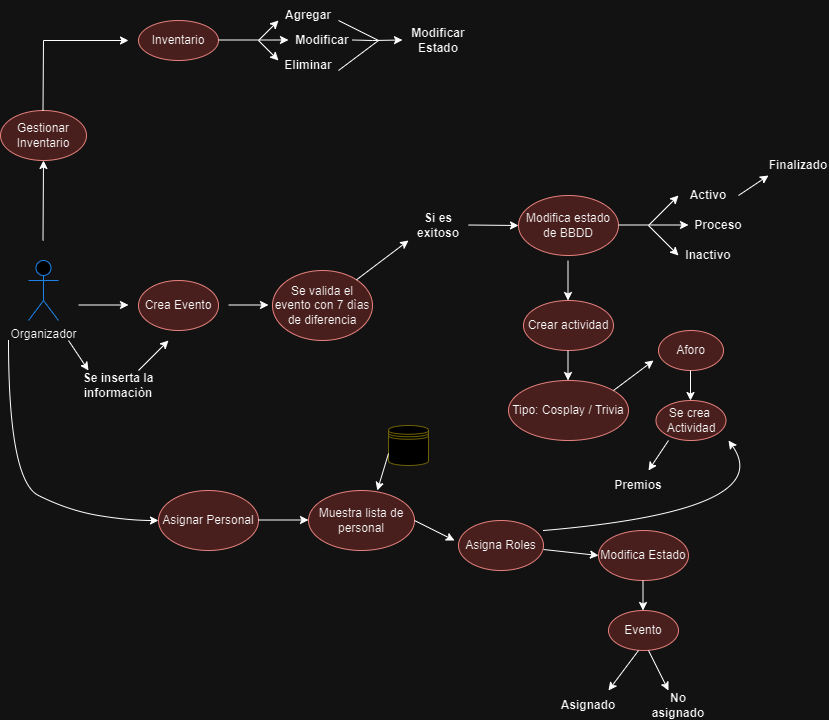

The diagram above was exported from draw.io. Its source (the exported page's mxGraphModel, read from the mxfile embedded in the PNG):
<mxGraphModel dx="1249" dy="573" grid="1" gridSize="10" guides="1" tooltips="1" connect="1" arrows="1" fold="1" page="1" pageScale="1" pageWidth="827" pageHeight="1169" math="0" shadow="0">
  <root>
    <mxCell id="WIyWlLk6GJQsqaUBKTNV-0" />
    <mxCell id="WIyWlLk6GJQsqaUBKTNV-1" parent="WIyWlLk6GJQsqaUBKTNV-0" />
    <mxCell id="U6g4rvS3SN5LBpybahR1-0" value="Organizador" style="shape=umlActor;verticalLabelPosition=bottom;verticalAlign=top;html=1;outlineConnect=0;strokeColor=#3399FF;" parent="WIyWlLk6GJQsqaUBKTNV-1" vertex="1">
      <mxGeometry x="70" y="420" width="30" height="60" as="geometry" />
    </mxCell>
    <mxCell id="U6g4rvS3SN5LBpybahR1-1" value="" style="endArrow=classic;html=1;rounded=0;" parent="WIyWlLk6GJQsqaUBKTNV-1" edge="1">
      <mxGeometry width="50" height="50" relative="1" as="geometry">
        <mxPoint x="120" y="464.5" as="sourcePoint" />
        <mxPoint x="170" y="464.5" as="targetPoint" />
      </mxGeometry>
    </mxCell>
    <mxCell id="U6g4rvS3SN5LBpybahR1-2" value="Crea Evento" style="ellipse;whiteSpace=wrap;html=1;strokeColor=#b85450;fillColor=#f8cecc;" parent="WIyWlLk6GJQsqaUBKTNV-1" vertex="1">
      <mxGeometry x="180" y="440" width="80" height="50" as="geometry" />
    </mxCell>
    <mxCell id="U6g4rvS3SN5LBpybahR1-3" value="" style="endArrow=classic;html=1;rounded=0;" parent="WIyWlLk6GJQsqaUBKTNV-1" edge="1">
      <mxGeometry width="50" height="50" relative="1" as="geometry">
        <mxPoint x="270" y="464.5" as="sourcePoint" />
        <mxPoint x="310" y="464.5" as="targetPoint" />
      </mxGeometry>
    </mxCell>
    <mxCell id="U6g4rvS3SN5LBpybahR1-4" value="Se valida el evento con 7 dìas de diferencia" style="ellipse;whiteSpace=wrap;html=1;strokeColor=#b85450;fillColor=#f8cecc;" parent="WIyWlLk6GJQsqaUBKTNV-1" vertex="1">
      <mxGeometry x="314" y="430" width="100" height="70" as="geometry" />
    </mxCell>
    <mxCell id="U6g4rvS3SN5LBpybahR1-5" value="" style="endArrow=classic;html=1;rounded=0;" parent="WIyWlLk6GJQsqaUBKTNV-1" edge="1">
      <mxGeometry width="50" height="50" relative="1" as="geometry">
        <mxPoint x="110" y="500" as="sourcePoint" />
        <mxPoint x="130" y="530" as="targetPoint" />
      </mxGeometry>
    </mxCell>
    <mxCell id="U6g4rvS3SN5LBpybahR1-6" value="&lt;b&gt;Se inserta la informaciòn&lt;/b&gt;" style="text;html=1;align=center;verticalAlign=middle;whiteSpace=wrap;rounded=0;" parent="WIyWlLk6GJQsqaUBKTNV-1" vertex="1">
      <mxGeometry x="120" y="530" width="80" height="30" as="geometry" />
    </mxCell>
    <mxCell id="U6g4rvS3SN5LBpybahR1-7" value="" style="endArrow=classic;html=1;rounded=0;" parent="WIyWlLk6GJQsqaUBKTNV-1" edge="1">
      <mxGeometry width="50" height="50" relative="1" as="geometry">
        <mxPoint x="180" y="530" as="sourcePoint" />
        <mxPoint x="210" y="500" as="targetPoint" />
      </mxGeometry>
    </mxCell>
    <mxCell id="U6g4rvS3SN5LBpybahR1-8" value="" style="endArrow=classic;html=1;rounded=0;" parent="WIyWlLk6GJQsqaUBKTNV-1" source="U6g4rvS3SN5LBpybahR1-4" edge="1">
      <mxGeometry width="50" height="50" relative="1" as="geometry">
        <mxPoint x="410" y="430" as="sourcePoint" />
        <mxPoint x="450" y="400" as="targetPoint" />
      </mxGeometry>
    </mxCell>
    <mxCell id="U6g4rvS3SN5LBpybahR1-9" value="&lt;b&gt;Si es exitoso&lt;/b&gt;" style="text;html=1;align=center;verticalAlign=middle;whiteSpace=wrap;rounded=0;" parent="WIyWlLk6GJQsqaUBKTNV-1" vertex="1">
      <mxGeometry x="450" y="370" width="60" height="30" as="geometry" />
    </mxCell>
    <mxCell id="U6g4rvS3SN5LBpybahR1-10" value="" style="endArrow=classic;html=1;rounded=0;entryX=0;entryY=0.5;entryDx=0;entryDy=0;" parent="WIyWlLk6GJQsqaUBKTNV-1" target="U6g4rvS3SN5LBpybahR1-11" edge="1">
      <mxGeometry width="50" height="50" relative="1" as="geometry">
        <mxPoint x="510" y="384.5" as="sourcePoint" />
        <mxPoint x="550" y="384.5" as="targetPoint" />
      </mxGeometry>
    </mxCell>
    <mxCell id="U6g4rvS3SN5LBpybahR1-11" value="Modifica estado de BBDD" style="ellipse;whiteSpace=wrap;html=1;strokeColor=#b85450;fillColor=#f8cecc;" parent="WIyWlLk6GJQsqaUBKTNV-1" vertex="1">
      <mxGeometry x="560" y="355" width="100" height="60" as="geometry" />
    </mxCell>
    <mxCell id="U6g4rvS3SN5LBpybahR1-12" value="" style="endArrow=classic;html=1;rounded=0;" parent="WIyWlLk6GJQsqaUBKTNV-1" edge="1">
      <mxGeometry width="50" height="50" relative="1" as="geometry">
        <mxPoint x="609.5" y="420" as="sourcePoint" />
        <mxPoint x="609.5" y="460" as="targetPoint" />
      </mxGeometry>
    </mxCell>
    <mxCell id="U6g4rvS3SN5LBpybahR1-13" value="Crear actividad" style="ellipse;whiteSpace=wrap;html=1;strokeColor=#b85450;fillColor=#f8cecc;" parent="WIyWlLk6GJQsqaUBKTNV-1" vertex="1">
      <mxGeometry x="565" y="460" width="90" height="50" as="geometry" />
    </mxCell>
    <mxCell id="U6g4rvS3SN5LBpybahR1-14" value="" style="endArrow=classic;html=1;rounded=0;" parent="WIyWlLk6GJQsqaUBKTNV-1" edge="1">
      <mxGeometry width="50" height="50" relative="1" as="geometry">
        <mxPoint x="609.5" y="510" as="sourcePoint" />
        <mxPoint x="609.5" y="540" as="targetPoint" />
      </mxGeometry>
    </mxCell>
    <mxCell id="U6g4rvS3SN5LBpybahR1-15" value="Tipo: Cosplay / Trivia" style="ellipse;whiteSpace=wrap;html=1;strokeColor=#b85450;fillColor=#f8cecc;" parent="WIyWlLk6GJQsqaUBKTNV-1" vertex="1">
      <mxGeometry x="550" y="540" width="120" height="60" as="geometry" />
    </mxCell>
    <mxCell id="U6g4rvS3SN5LBpybahR1-17" value="" style="endArrow=none;html=1;rounded=0;" parent="WIyWlLk6GJQsqaUBKTNV-1" edge="1">
      <mxGeometry width="50" height="50" relative="1" as="geometry">
        <mxPoint x="660" y="384.5" as="sourcePoint" />
        <mxPoint x="690" y="384.5" as="targetPoint" />
      </mxGeometry>
    </mxCell>
    <mxCell id="U6g4rvS3SN5LBpybahR1-18" value="" style="endArrow=classic;html=1;rounded=0;" parent="WIyWlLk6GJQsqaUBKTNV-1" edge="1">
      <mxGeometry width="50" height="50" relative="1" as="geometry">
        <mxPoint x="690" y="385" as="sourcePoint" />
        <mxPoint x="720" y="355" as="targetPoint" />
      </mxGeometry>
    </mxCell>
    <mxCell id="U6g4rvS3SN5LBpybahR1-19" value="" style="endArrow=classic;html=1;rounded=0;" parent="WIyWlLk6GJQsqaUBKTNV-1" edge="1">
      <mxGeometry width="50" height="50" relative="1" as="geometry">
        <mxPoint x="690" y="384.5" as="sourcePoint" />
        <mxPoint x="730" y="384.5" as="targetPoint" />
      </mxGeometry>
    </mxCell>
    <mxCell id="U6g4rvS3SN5LBpybahR1-20" value="" style="endArrow=classic;html=1;rounded=0;" parent="WIyWlLk6GJQsqaUBKTNV-1" edge="1">
      <mxGeometry width="50" height="50" relative="1" as="geometry">
        <mxPoint x="690" y="385" as="sourcePoint" />
        <mxPoint x="720" y="415" as="targetPoint" />
      </mxGeometry>
    </mxCell>
    <mxCell id="U6g4rvS3SN5LBpybahR1-21" value="&lt;b&gt;Activo&lt;/b&gt;" style="text;html=1;align=center;verticalAlign=middle;whiteSpace=wrap;rounded=0;" parent="WIyWlLk6GJQsqaUBKTNV-1" vertex="1">
      <mxGeometry x="720" y="340" width="60" height="30" as="geometry" />
    </mxCell>
    <mxCell id="U6g4rvS3SN5LBpybahR1-22" value="&lt;b&gt;Proceso&lt;/b&gt;" style="text;html=1;align=center;verticalAlign=middle;whiteSpace=wrap;rounded=0;" parent="WIyWlLk6GJQsqaUBKTNV-1" vertex="1">
      <mxGeometry x="730" y="370" width="60" height="30" as="geometry" />
    </mxCell>
    <mxCell id="U6g4rvS3SN5LBpybahR1-23" value="&lt;b&gt;Inactivo&lt;/b&gt;" style="text;html=1;align=center;verticalAlign=middle;whiteSpace=wrap;rounded=0;" parent="WIyWlLk6GJQsqaUBKTNV-1" vertex="1">
      <mxGeometry x="720" y="400" width="60" height="30" as="geometry" />
    </mxCell>
    <mxCell id="U6g4rvS3SN5LBpybahR1-24" value="" style="endArrow=classic;html=1;rounded=0;" parent="WIyWlLk6GJQsqaUBKTNV-1" edge="1">
      <mxGeometry width="50" height="50" relative="1" as="geometry">
        <mxPoint x="780" y="355" as="sourcePoint" />
        <mxPoint x="810" y="335" as="targetPoint" />
      </mxGeometry>
    </mxCell>
    <mxCell id="U6g4rvS3SN5LBpybahR1-25" value="&lt;b&gt;Finalizado&lt;/b&gt;" style="text;html=1;align=center;verticalAlign=middle;whiteSpace=wrap;rounded=0;" parent="WIyWlLk6GJQsqaUBKTNV-1" vertex="1">
      <mxGeometry x="810" y="310" width="60" height="30" as="geometry" />
    </mxCell>
    <mxCell id="U6g4rvS3SN5LBpybahR1-26" value="" style="endArrow=classic;html=1;rounded=0;" parent="WIyWlLk6GJQsqaUBKTNV-1" edge="1">
      <mxGeometry width="50" height="50" relative="1" as="geometry">
        <mxPoint x="655" y="550" as="sourcePoint" />
        <mxPoint x="695" y="520" as="targetPoint" />
      </mxGeometry>
    </mxCell>
    <mxCell id="U6g4rvS3SN5LBpybahR1-27" value="Aforo" style="ellipse;whiteSpace=wrap;html=1;strokeColor=#b85450;fillColor=#f8cecc;" parent="WIyWlLk6GJQsqaUBKTNV-1" vertex="1">
      <mxGeometry x="700" y="490" width="65" height="40" as="geometry" />
    </mxCell>
    <mxCell id="U6g4rvS3SN5LBpybahR1-28" value="" style="endArrow=classic;html=1;rounded=0;" parent="WIyWlLk6GJQsqaUBKTNV-1" edge="1">
      <mxGeometry width="50" height="50" relative="1" as="geometry">
        <mxPoint x="732" y="530" as="sourcePoint" />
        <mxPoint x="732" y="560" as="targetPoint" />
      </mxGeometry>
    </mxCell>
    <mxCell id="U6g4rvS3SN5LBpybahR1-29" value="Se crea&amp;nbsp; Actividad" style="ellipse;whiteSpace=wrap;html=1;strokeColor=#b85450;fillColor=#f8cecc;" parent="WIyWlLk6GJQsqaUBKTNV-1" vertex="1">
      <mxGeometry x="697.5" y="560" width="70" height="40" as="geometry" />
    </mxCell>
    <mxCell id="U6g4rvS3SN5LBpybahR1-30" value="" style="endArrow=classic;html=1;rounded=0;" parent="WIyWlLk6GJQsqaUBKTNV-1" edge="1">
      <mxGeometry width="50" height="50" relative="1" as="geometry">
        <mxPoint x="710" y="600" as="sourcePoint" />
        <mxPoint x="690" y="630" as="targetPoint" />
      </mxGeometry>
    </mxCell>
    <mxCell id="U6g4rvS3SN5LBpybahR1-31" value="&lt;b&gt;Premios&lt;/b&gt;" style="text;html=1;align=center;verticalAlign=middle;whiteSpace=wrap;rounded=0;" parent="WIyWlLk6GJQsqaUBKTNV-1" vertex="1">
      <mxGeometry x="650" y="630" width="60" height="30" as="geometry" />
    </mxCell>
    <mxCell id="U6g4rvS3SN5LBpybahR1-32" value="" style="endArrow=classic;html=1;rounded=0;" parent="WIyWlLk6GJQsqaUBKTNV-1" edge="1">
      <mxGeometry width="50" height="50" relative="1" as="geometry">
        <mxPoint x="84.5" y="400" as="sourcePoint" />
        <mxPoint x="85" y="320" as="targetPoint" />
      </mxGeometry>
    </mxCell>
    <mxCell id="U6g4rvS3SN5LBpybahR1-33" value="Gestionar Inventario" style="ellipse;whiteSpace=wrap;html=1;strokeColor=#b85450;fillColor=#f8cecc;" parent="WIyWlLk6GJQsqaUBKTNV-1" vertex="1">
      <mxGeometry x="42" y="270" width="86" height="50" as="geometry" />
    </mxCell>
    <mxCell id="U6g4rvS3SN5LBpybahR1-34" value="" style="endArrow=classic;html=1;rounded=0;" parent="WIyWlLk6GJQsqaUBKTNV-1" edge="1">
      <mxGeometry width="50" height="50" relative="1" as="geometry">
        <mxPoint x="84.5" y="270" as="sourcePoint" />
        <mxPoint x="170" y="200" as="targetPoint" />
        <Array as="points">
          <mxPoint x="85" y="200" />
        </Array>
      </mxGeometry>
    </mxCell>
    <mxCell id="U6g4rvS3SN5LBpybahR1-35" value="Inventario" style="ellipse;whiteSpace=wrap;html=1;fillColor=#f8cecc;strokeColor=#b85450;" parent="WIyWlLk6GJQsqaUBKTNV-1" vertex="1">
      <mxGeometry x="180" y="180" width="80" height="40" as="geometry" />
    </mxCell>
    <mxCell id="U6g4rvS3SN5LBpybahR1-37" value="" style="endArrow=none;html=1;rounded=0;" parent="WIyWlLk6GJQsqaUBKTNV-1" edge="1">
      <mxGeometry width="50" height="50" relative="1" as="geometry">
        <mxPoint x="260" y="199.5" as="sourcePoint" />
        <mxPoint x="300" y="199.5" as="targetPoint" />
      </mxGeometry>
    </mxCell>
    <mxCell id="U6g4rvS3SN5LBpybahR1-38" value="" style="endArrow=classic;html=1;rounded=0;" parent="WIyWlLk6GJQsqaUBKTNV-1" edge="1">
      <mxGeometry width="50" height="50" relative="1" as="geometry">
        <mxPoint x="300" y="200" as="sourcePoint" />
        <mxPoint x="320" y="180" as="targetPoint" />
      </mxGeometry>
    </mxCell>
    <mxCell id="U6g4rvS3SN5LBpybahR1-39" value="" style="endArrow=classic;html=1;rounded=0;" parent="WIyWlLk6GJQsqaUBKTNV-1" edge="1">
      <mxGeometry width="50" height="50" relative="1" as="geometry">
        <mxPoint x="300" y="199.5" as="sourcePoint" />
        <mxPoint x="330" y="199.5" as="targetPoint" />
      </mxGeometry>
    </mxCell>
    <mxCell id="U6g4rvS3SN5LBpybahR1-40" value="" style="endArrow=classic;html=1;rounded=0;" parent="WIyWlLk6GJQsqaUBKTNV-1" edge="1">
      <mxGeometry width="50" height="50" relative="1" as="geometry">
        <mxPoint x="300" y="200" as="sourcePoint" />
        <mxPoint x="320" y="220" as="targetPoint" />
      </mxGeometry>
    </mxCell>
    <mxCell id="U6g4rvS3SN5LBpybahR1-41" value="&lt;b&gt;Agregar&lt;/b&gt;" style="text;html=1;align=center;verticalAlign=middle;whiteSpace=wrap;rounded=0;" parent="WIyWlLk6GJQsqaUBKTNV-1" vertex="1">
      <mxGeometry x="320" y="160" width="60" height="30" as="geometry" />
    </mxCell>
    <mxCell id="U6g4rvS3SN5LBpybahR1-42" value="&lt;b&gt;Modificar&lt;/b&gt;" style="text;html=1;align=center;verticalAlign=middle;whiteSpace=wrap;rounded=0;" parent="WIyWlLk6GJQsqaUBKTNV-1" vertex="1">
      <mxGeometry x="334" y="185" width="60" height="30" as="geometry" />
    </mxCell>
    <mxCell id="U6g4rvS3SN5LBpybahR1-43" value="&lt;b&gt;Eliminar&lt;/b&gt;" style="text;html=1;align=center;verticalAlign=middle;whiteSpace=wrap;rounded=0;" parent="WIyWlLk6GJQsqaUBKTNV-1" vertex="1">
      <mxGeometry x="320" y="210" width="60" height="30" as="geometry" />
    </mxCell>
    <mxCell id="U6g4rvS3SN5LBpybahR1-44" value="" style="endArrow=none;html=1;rounded=0;" parent="WIyWlLk6GJQsqaUBKTNV-1" edge="1">
      <mxGeometry width="50" height="50" relative="1" as="geometry">
        <mxPoint x="380" y="180" as="sourcePoint" />
        <mxPoint x="420" y="200" as="targetPoint" />
      </mxGeometry>
    </mxCell>
    <mxCell id="U6g4rvS3SN5LBpybahR1-46" value="" style="endArrow=none;html=1;rounded=0;" parent="WIyWlLk6GJQsqaUBKTNV-1" edge="1">
      <mxGeometry width="50" height="50" relative="1" as="geometry">
        <mxPoint x="380" y="230" as="sourcePoint" />
        <mxPoint x="420" y="200" as="targetPoint" />
      </mxGeometry>
    </mxCell>
    <mxCell id="U6g4rvS3SN5LBpybahR1-47" value="" style="endArrow=classic;html=1;rounded=0;" parent="WIyWlLk6GJQsqaUBKTNV-1" edge="1">
      <mxGeometry width="50" height="50" relative="1" as="geometry">
        <mxPoint x="394" y="199.5" as="sourcePoint" />
        <mxPoint x="444" y="199.5" as="targetPoint" />
        <Array as="points">
          <mxPoint x="414" y="200" />
        </Array>
      </mxGeometry>
    </mxCell>
    <mxCell id="U6g4rvS3SN5LBpybahR1-48" value="&lt;b&gt;Modificar Estado&lt;/b&gt;" style="text;html=1;align=center;verticalAlign=middle;whiteSpace=wrap;rounded=0;" parent="WIyWlLk6GJQsqaUBKTNV-1" vertex="1">
      <mxGeometry x="450" y="185" width="60" height="30" as="geometry" />
    </mxCell>
    <mxCell id="U6g4rvS3SN5LBpybahR1-49" value="" style="curved=1;endArrow=classic;html=1;rounded=0;" parent="WIyWlLk6GJQsqaUBKTNV-1" edge="1">
      <mxGeometry width="50" height="50" relative="1" as="geometry">
        <mxPoint x="50" y="500" as="sourcePoint" />
        <mxPoint x="200" y="680" as="targetPoint" />
        <Array as="points">
          <mxPoint x="50" y="640" />
          <mxPoint x="110" y="670" />
          <mxPoint x="170" y="680" />
        </Array>
      </mxGeometry>
    </mxCell>
    <mxCell id="U6g4rvS3SN5LBpybahR1-50" value="Asignar Personal" style="ellipse;whiteSpace=wrap;html=1;fillColor=#f8cecc;strokeColor=#b85450;" parent="WIyWlLk6GJQsqaUBKTNV-1" vertex="1">
      <mxGeometry x="200" y="650" width="100" height="60" as="geometry" />
    </mxCell>
    <mxCell id="U6g4rvS3SN5LBpybahR1-51" value="" style="endArrow=classic;html=1;rounded=0;" parent="WIyWlLk6GJQsqaUBKTNV-1" edge="1">
      <mxGeometry width="50" height="50" relative="1" as="geometry">
        <mxPoint x="300" y="679.5" as="sourcePoint" />
        <mxPoint x="350" y="679.5" as="targetPoint" />
      </mxGeometry>
    </mxCell>
    <mxCell id="U6g4rvS3SN5LBpybahR1-52" value="Muestra lista de personal" style="ellipse;whiteSpace=wrap;html=1;fillColor=#f8cecc;strokeColor=#b85450;" parent="WIyWlLk6GJQsqaUBKTNV-1" vertex="1">
      <mxGeometry x="350" y="650" width="106" height="60" as="geometry" />
    </mxCell>
    <mxCell id="U6g4rvS3SN5LBpybahR1-54" value="" style="shape=datastore;whiteSpace=wrap;html=1;strokeColor=#B3A549;" parent="WIyWlLk6GJQsqaUBKTNV-1" vertex="1">
      <mxGeometry x="430" y="585" width="40" height="40" as="geometry" />
    </mxCell>
    <mxCell id="U6g4rvS3SN5LBpybahR1-55" value="" style="endArrow=classic;html=1;rounded=0;exitX=0;exitY=0.7;exitDx=0;exitDy=0;entryX=0.649;entryY=0;entryDx=0;entryDy=0;entryPerimeter=0;" parent="WIyWlLk6GJQsqaUBKTNV-1" source="U6g4rvS3SN5LBpybahR1-54" target="U6g4rvS3SN5LBpybahR1-52" edge="1">
      <mxGeometry width="50" height="50" relative="1" as="geometry">
        <mxPoint x="430" y="655" as="sourcePoint" />
        <mxPoint x="440" y="625" as="targetPoint" />
      </mxGeometry>
    </mxCell>
    <mxCell id="U6g4rvS3SN5LBpybahR1-56" value="" style="endArrow=classic;html=1;rounded=0;" parent="WIyWlLk6GJQsqaUBKTNV-1" edge="1">
      <mxGeometry width="50" height="50" relative="1" as="geometry">
        <mxPoint x="456" y="680" as="sourcePoint" />
        <mxPoint x="496" y="700" as="targetPoint" />
      </mxGeometry>
    </mxCell>
    <mxCell id="U6g4rvS3SN5LBpybahR1-57" value="Asigna Roles" style="ellipse;whiteSpace=wrap;html=1;fillColor=#f8cecc;strokeColor=#b85450;" parent="WIyWlLk6GJQsqaUBKTNV-1" vertex="1">
      <mxGeometry x="500" y="680" width="85" height="50" as="geometry" />
    </mxCell>
    <mxCell id="U6g4rvS3SN5LBpybahR1-58" value="" style="curved=1;endArrow=classic;html=1;rounded=0;" parent="WIyWlLk6GJQsqaUBKTNV-1" edge="1">
      <mxGeometry width="50" height="50" relative="1" as="geometry">
        <mxPoint x="585" y="690" as="sourcePoint" />
        <mxPoint x="770" y="600" as="targetPoint" />
        <Array as="points">
          <mxPoint x="820" y="670" />
        </Array>
      </mxGeometry>
    </mxCell>
    <mxCell id="U6g4rvS3SN5LBpybahR1-59" value="" style="endArrow=classic;html=1;rounded=0;entryX=0;entryY=0.5;entryDx=0;entryDy=0;" parent="WIyWlLk6GJQsqaUBKTNV-1" target="U6g4rvS3SN5LBpybahR1-60" edge="1">
      <mxGeometry width="50" height="50" relative="1" as="geometry">
        <mxPoint x="585" y="709" as="sourcePoint" />
        <mxPoint x="635" y="709" as="targetPoint" />
      </mxGeometry>
    </mxCell>
    <mxCell id="U6g4rvS3SN5LBpybahR1-60" value="Modifica Estado" style="ellipse;whiteSpace=wrap;html=1;fillColor=#f8cecc;strokeColor=#b85450;" parent="WIyWlLk6GJQsqaUBKTNV-1" vertex="1">
      <mxGeometry x="640" y="690" width="90" height="50" as="geometry" />
    </mxCell>
    <mxCell id="U6g4rvS3SN5LBpybahR1-61" value="" style="endArrow=classic;html=1;rounded=0;" parent="WIyWlLk6GJQsqaUBKTNV-1" edge="1">
      <mxGeometry width="50" height="50" relative="1" as="geometry">
        <mxPoint x="684.5" y="740" as="sourcePoint" />
        <mxPoint x="684.5" y="770" as="targetPoint" />
      </mxGeometry>
    </mxCell>
    <mxCell id="U6g4rvS3SN5LBpybahR1-63" value="Evento" style="ellipse;whiteSpace=wrap;html=1;fillColor=#f8cecc;strokeColor=#b85450;" parent="WIyWlLk6GJQsqaUBKTNV-1" vertex="1">
      <mxGeometry x="650" y="770" width="70" height="40" as="geometry" />
    </mxCell>
    <mxCell id="U6g4rvS3SN5LBpybahR1-64" value="" style="endArrow=classic;html=1;rounded=0;" parent="WIyWlLk6GJQsqaUBKTNV-1" edge="1">
      <mxGeometry width="50" height="50" relative="1" as="geometry">
        <mxPoint x="680" y="810" as="sourcePoint" />
        <mxPoint x="650" y="850" as="targetPoint" />
      </mxGeometry>
    </mxCell>
    <mxCell id="U6g4rvS3SN5LBpybahR1-65" value="" style="endArrow=classic;html=1;rounded=0;" parent="WIyWlLk6GJQsqaUBKTNV-1" edge="1">
      <mxGeometry width="50" height="50" relative="1" as="geometry">
        <mxPoint x="690" y="810" as="sourcePoint" />
        <mxPoint x="710" y="850" as="targetPoint" />
      </mxGeometry>
    </mxCell>
    <mxCell id="U6g4rvS3SN5LBpybahR1-66" value="&lt;b&gt;Asignado&lt;/b&gt;" style="text;html=1;align=center;verticalAlign=middle;whiteSpace=wrap;rounded=0;" parent="WIyWlLk6GJQsqaUBKTNV-1" vertex="1">
      <mxGeometry x="600" y="850" width="60" height="30" as="geometry" />
    </mxCell>
    <mxCell id="U6g4rvS3SN5LBpybahR1-67" value="&lt;b&gt;No asignado&lt;/b&gt;" style="text;html=1;align=center;verticalAlign=middle;whiteSpace=wrap;rounded=0;" parent="WIyWlLk6GJQsqaUBKTNV-1" vertex="1">
      <mxGeometry x="690" y="850" width="60" height="30" as="geometry" />
    </mxCell>
  </root>
</mxGraphModel>